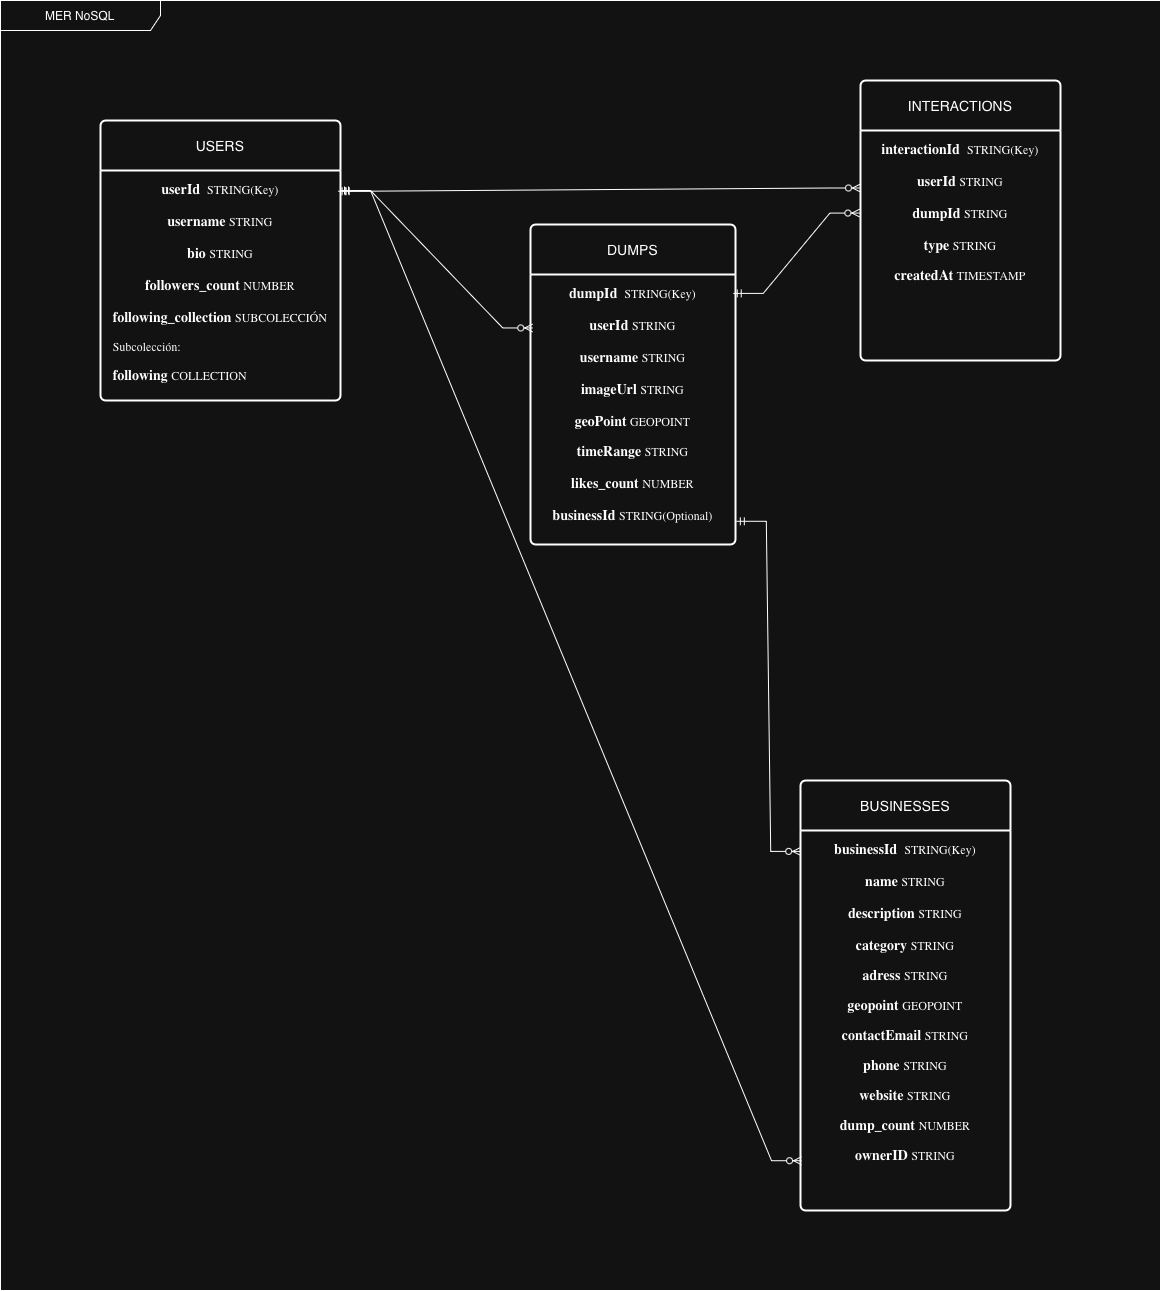

The diagram above was exported from draw.io. Its source (the exported page's mxGraphModel, read from the mxfile embedded in the PNG):
<mxGraphModel dx="1400" dy="1404" grid="1" gridSize="10" guides="1" tooltips="1" connect="1" arrows="1" fold="1" page="1" pageScale="1" pageWidth="827" pageHeight="1169" math="0" shadow="0">
  <root>
    <mxCell id="0" />
    <mxCell id="1" parent="0" />
    <mxCell id="GTF_3OpXH9uTns10JdIz-1" value="MER NoSQL" style="shape=umlFrame;whiteSpace=wrap;html=1;pointerEvents=0;recursiveResize=0;container=1;collapsible=0;width=160;" vertex="1" parent="1">
      <mxGeometry x="40" y="80" width="1160" height="1290" as="geometry" />
    </mxCell>
    <mxCell id="GTF_3OpXH9uTns10JdIz-4" value="USERS" style="swimlane;childLayout=stackLayout;horizontal=1;startSize=50;horizontalStack=0;rounded=1;fontSize=14;fontStyle=0;strokeWidth=2;resizeParent=0;resizeLast=1;shadow=0;dashed=0;align=center;arcSize=4;whiteSpace=wrap;html=1;" vertex="1" parent="GTF_3OpXH9uTns10JdIz-1">
      <mxGeometry x="100" y="120" width="240" height="280" as="geometry" />
    </mxCell>
    <mxCell id="GTF_3OpXH9uTns10JdIz-5" value="&lt;div style=&quot;&quot;&gt;&lt;b style=&quot;font-size: 14px; font-family: &amp;quot;Lucida Console&amp;quot;;&quot;&gt;userId &amp;nbsp;&lt;/b&gt;&lt;span style=&quot;font-family: &amp;quot;Lucida Console&amp;quot;;&quot;&gt;&lt;font&gt;STRING(Key)&lt;/font&gt;&lt;/span&gt;&lt;/div&gt;&lt;div&gt;&lt;font face=&quot;Lucida Console&quot; style=&quot;font-size: 14px;&quot;&gt;&lt;b&gt;&lt;br&gt;&lt;/b&gt;&lt;/font&gt;&lt;/div&gt;&lt;div&gt;&lt;font face=&quot;Lucida Console&quot;&gt;&lt;span style=&quot;font-weight: bold; font-size: 14px;&quot;&gt;username&amp;nbsp;&lt;/span&gt;&lt;font&gt;STRING&lt;/font&gt;&lt;/font&gt;&lt;/div&gt;&lt;div&gt;&lt;font face=&quot;Lucida Console&quot; style=&quot;font-size: 14px;&quot;&gt;&lt;b&gt;&lt;br&gt;&lt;/b&gt;&lt;/font&gt;&lt;/div&gt;&lt;div&gt;&lt;font face=&quot;Lucida Console&quot; style=&quot;font-size: 14px;&quot;&gt;&lt;b&gt;bio&amp;nbsp;&lt;/b&gt;&lt;/font&gt;&lt;span style=&quot;font-family: &amp;quot;Lucida Console&amp;quot;;&quot;&gt;STRING&lt;/span&gt;&lt;/div&gt;&lt;div&gt;&lt;font face=&quot;Lucida Console&quot; style=&quot;font-size: 14px;&quot;&gt;&lt;b&gt;&lt;br&gt;&lt;/b&gt;&lt;/font&gt;&lt;/div&gt;&lt;div&gt;&lt;font face=&quot;Lucida Console&quot; style=&quot;font-size: 14px;&quot;&gt;&lt;b&gt;followers_count&amp;nbsp;&lt;/b&gt;&lt;/font&gt;&lt;span style=&quot;font-family: &amp;quot;Lucida Console&amp;quot;;&quot;&gt;NUMBER&lt;/span&gt;&lt;/div&gt;&lt;div&gt;&lt;font face=&quot;Lucida Console&quot; style=&quot;font-size: 14px;&quot;&gt;&lt;b&gt;&lt;br&gt;&lt;/b&gt;&lt;/font&gt;&lt;/div&gt;&lt;div&gt;&lt;font face=&quot;Lucida Console&quot;&gt;&lt;b style=&quot;font-size: 14px;&quot;&gt;following_collection&amp;nbsp;&lt;/b&gt;&lt;font&gt;SUBCOLECCIÓN&lt;br&gt;&lt;/font&gt;&lt;/font&gt;&lt;/div&gt;&lt;div&gt;&lt;font face=&quot;Lucida Console&quot;&gt;&lt;font&gt;&lt;br&gt;&lt;/font&gt;&lt;/font&gt;&lt;/div&gt;&lt;div style=&quot;text-align: left;&quot;&gt;&lt;font face=&quot;Lucida Console&quot;&gt;&lt;font&gt;Subcolección:&lt;/font&gt;&lt;/font&gt;&lt;/div&gt;&lt;div style=&quot;text-align: left;&quot;&gt;&lt;font face=&quot;Lucida Console&quot;&gt;&lt;font&gt;&lt;br&gt;&lt;/font&gt;&lt;/font&gt;&lt;/div&gt;&lt;div style=&quot;text-align: left;&quot;&gt;&lt;font style=&quot;text-align: center; font-size: 14px;&quot; face=&quot;Lucida Console&quot;&gt;&lt;b&gt;following&amp;nbsp;&lt;/b&gt;&lt;/font&gt;&lt;span style=&quot;text-align: center; font-family: &amp;quot;Lucida Console&amp;quot;;&quot;&gt;COLLECTION&lt;/span&gt;&lt;br&gt;&lt;/div&gt;" style="align=center;strokeColor=none;fillColor=none;spacingLeft=4;spacingRight=4;fontSize=12;verticalAlign=top;resizable=0;rotatable=0;part=1;html=1;whiteSpace=wrap;spacing=5;spacingTop=2;" vertex="1" parent="GTF_3OpXH9uTns10JdIz-4">
      <mxGeometry y="50" width="240" height="230" as="geometry" />
    </mxCell>
    <mxCell id="GTF_3OpXH9uTns10JdIz-8" value="DUMPS" style="swimlane;childLayout=stackLayout;horizontal=1;startSize=50;horizontalStack=0;rounded=1;fontSize=14;fontStyle=0;strokeWidth=2;resizeParent=0;resizeLast=1;shadow=0;dashed=0;align=center;arcSize=4;whiteSpace=wrap;html=1;" vertex="1" parent="GTF_3OpXH9uTns10JdIz-1">
      <mxGeometry x="530" y="224" width="205" height="320" as="geometry" />
    </mxCell>
    <mxCell id="GTF_3OpXH9uTns10JdIz-9" value="&lt;div style=&quot;&quot;&gt;&lt;b style=&quot;font-size: 14px; font-family: &amp;quot;Lucida Console&amp;quot;;&quot;&gt;dumpId &amp;nbsp;&lt;/b&gt;&lt;span style=&quot;font-family: &amp;quot;Lucida Console&amp;quot;;&quot;&gt;&lt;font&gt;STRING(Key)&lt;/font&gt;&lt;/span&gt;&lt;/div&gt;&lt;div&gt;&lt;font face=&quot;Lucida Console&quot; style=&quot;font-size: 14px;&quot;&gt;&lt;b&gt;&lt;br&gt;&lt;/b&gt;&lt;/font&gt;&lt;/div&gt;&lt;div&gt;&lt;font face=&quot;Lucida Console&quot;&gt;&lt;span style=&quot;font-weight: bold; font-size: 14px;&quot;&gt;userId &lt;/span&gt;&lt;font&gt;STRING&lt;/font&gt;&lt;/font&gt;&lt;/div&gt;&lt;div&gt;&lt;font face=&quot;Lucida Console&quot; style=&quot;font-size: 14px;&quot;&gt;&lt;b&gt;&lt;br&gt;&lt;/b&gt;&lt;/font&gt;&lt;/div&gt;&lt;div&gt;&lt;font face=&quot;Lucida Console&quot; style=&quot;font-size: 14px;&quot;&gt;&lt;b&gt;username&amp;nbsp;&lt;/b&gt;&lt;/font&gt;&lt;span style=&quot;font-family: &amp;quot;Lucida Console&amp;quot;;&quot;&gt;STRING&lt;/span&gt;&lt;/div&gt;&lt;div&gt;&lt;font face=&quot;Lucida Console&quot; style=&quot;font-size: 14px;&quot;&gt;&lt;b&gt;&lt;br&gt;&lt;/b&gt;&lt;/font&gt;&lt;/div&gt;&lt;div&gt;&lt;font face=&quot;Lucida Console&quot; style=&quot;font-size: 14px;&quot;&gt;&lt;b&gt;imageUrl&amp;nbsp;&lt;/b&gt;&lt;/font&gt;&lt;span style=&quot;font-family: &amp;quot;Lucida Console&amp;quot;;&quot;&gt;STRING&lt;/span&gt;&lt;/div&gt;&lt;div&gt;&lt;font face=&quot;Lucida Console&quot; style=&quot;font-size: 14px;&quot;&gt;&lt;b&gt;&lt;br&gt;&lt;/b&gt;&lt;/font&gt;&lt;/div&gt;&lt;div&gt;&lt;font face=&quot;Lucida Console&quot;&gt;&lt;b style=&quot;font-size: 14px;&quot;&gt;geoPoint &lt;/b&gt;&lt;font&gt;GEOPOINT&lt;/font&gt;&lt;/font&gt;&lt;/div&gt;&lt;div&gt;&lt;font face=&quot;Lucida Console&quot;&gt;&lt;font&gt;&lt;br&gt;&lt;/font&gt;&lt;/font&gt;&lt;/div&gt;&lt;div&gt;&lt;font style=&quot;font-size: 14px;&quot; face=&quot;Lucida Console&quot;&gt;&lt;b&gt;timeRange&amp;nbsp;&lt;/b&gt;&lt;/font&gt;&lt;span style=&quot;font-family: &amp;quot;Lucida Console&amp;quot;;&quot;&gt;STRING&lt;/span&gt;&lt;font face=&quot;Lucida Console&quot;&gt;&lt;font&gt;&lt;br&gt;&lt;/font&gt;&lt;/font&gt;&lt;/div&gt;&lt;div&gt;&lt;font face=&quot;Lucida Console&quot; style=&quot;font-size: 14px;&quot;&gt;&lt;b&gt;&lt;br&gt;&lt;/b&gt;&lt;/font&gt;&lt;/div&gt;&lt;div&gt;&lt;font face=&quot;Lucida Console&quot;&gt;&lt;b style=&quot;font-size: 14px;&quot;&gt;likes_count &lt;/b&gt;&lt;font&gt;NUMBER&lt;/font&gt;&lt;/font&gt;&lt;/div&gt;&lt;div&gt;&lt;font face=&quot;Lucida Console&quot; style=&quot;font-size: 14px;&quot;&gt;&lt;b&gt;&lt;br&gt;&lt;/b&gt;&lt;/font&gt;&lt;/div&gt;&lt;div&gt;&lt;font face=&quot;Lucida Console&quot;&gt;&lt;span style=&quot;font-weight: bold; font-size: 14px;&quot;&gt;businessId &lt;/span&gt;&lt;font&gt;STRING(Optional)&lt;/font&gt;&lt;/font&gt;&lt;/div&gt;" style="align=center;strokeColor=none;fillColor=none;spacingLeft=4;spacingRight=4;fontSize=12;verticalAlign=top;resizable=0;rotatable=0;part=1;html=1;whiteSpace=wrap;spacing=5;spacingTop=2;" vertex="1" parent="GTF_3OpXH9uTns10JdIz-8">
      <mxGeometry y="50" width="205" height="270" as="geometry" />
    </mxCell>
    <mxCell id="GTF_3OpXH9uTns10JdIz-10" value="INTERACTIONS" style="swimlane;childLayout=stackLayout;horizontal=1;startSize=50;horizontalStack=0;rounded=1;fontSize=14;fontStyle=0;strokeWidth=2;resizeParent=0;resizeLast=1;shadow=0;dashed=0;align=center;arcSize=4;whiteSpace=wrap;html=1;" vertex="1" parent="GTF_3OpXH9uTns10JdIz-1">
      <mxGeometry x="860" y="80" width="200" height="280" as="geometry" />
    </mxCell>
    <mxCell id="GTF_3OpXH9uTns10JdIz-11" value="&lt;div style=&quot;&quot;&gt;&lt;b style=&quot;font-size: 14px; font-family: &amp;quot;Lucida Console&amp;quot;;&quot;&gt;interactionId &amp;nbsp;&lt;/b&gt;&lt;span style=&quot;font-family: &amp;quot;Lucida Console&amp;quot;;&quot;&gt;&lt;font&gt;STRING(Key)&lt;/font&gt;&lt;/span&gt;&lt;/div&gt;&lt;div&gt;&lt;font face=&quot;Lucida Console&quot; style=&quot;font-size: 14px;&quot;&gt;&lt;b&gt;&lt;br&gt;&lt;/b&gt;&lt;/font&gt;&lt;/div&gt;&lt;div&gt;&lt;font face=&quot;Lucida Console&quot;&gt;&lt;span style=&quot;font-weight: bold; font-size: 14px;&quot;&gt;userId &lt;/span&gt;&lt;font&gt;STRING&lt;/font&gt;&lt;/font&gt;&lt;/div&gt;&lt;div&gt;&lt;font face=&quot;Lucida Console&quot; style=&quot;font-size: 14px;&quot;&gt;&lt;b&gt;&lt;br&gt;&lt;/b&gt;&lt;/font&gt;&lt;/div&gt;&lt;div&gt;&lt;font face=&quot;Lucida Console&quot; style=&quot;font-size: 14px;&quot;&gt;&lt;b&gt;dumpId&amp;nbsp;&lt;/b&gt;&lt;/font&gt;&lt;span style=&quot;font-family: &amp;quot;Lucida Console&amp;quot;;&quot;&gt;STRING&lt;/span&gt;&lt;/div&gt;&lt;div&gt;&lt;font face=&quot;Lucida Console&quot; style=&quot;font-size: 14px;&quot;&gt;&lt;b&gt;&lt;br&gt;&lt;/b&gt;&lt;/font&gt;&lt;/div&gt;&lt;div&gt;&lt;font face=&quot;Lucida Console&quot; style=&quot;font-size: 14px;&quot;&gt;&lt;b&gt;type&amp;nbsp;&lt;/b&gt;&lt;/font&gt;&lt;span style=&quot;font-family: &amp;quot;Lucida Console&amp;quot;;&quot;&gt;STRING&lt;/span&gt;&lt;/div&gt;&lt;div&gt;&lt;span style=&quot;font-family: &amp;quot;Lucida Console&amp;quot;;&quot;&gt;&lt;br&gt;&lt;/span&gt;&lt;/div&gt;&lt;div&gt;&lt;font style=&quot;font-size: 14px;&quot; face=&quot;Lucida Console&quot;&gt;&lt;b&gt;createdAt&amp;nbsp;&lt;/b&gt;&lt;/font&gt;&lt;span style=&quot;font-family: &amp;quot;Lucida Console&amp;quot;;&quot;&gt;TIMESTAMP&lt;/span&gt;&lt;span style=&quot;font-family: &amp;quot;Lucida Console&amp;quot;;&quot;&gt;&lt;br&gt;&lt;/span&gt;&lt;/div&gt;" style="align=center;strokeColor=none;fillColor=none;spacingLeft=4;spacingRight=4;fontSize=12;verticalAlign=top;resizable=0;rotatable=0;part=1;html=1;whiteSpace=wrap;spacing=5;spacingTop=2;" vertex="1" parent="GTF_3OpXH9uTns10JdIz-10">
      <mxGeometry y="50" width="200" height="230" as="geometry" />
    </mxCell>
    <mxCell id="GTF_3OpXH9uTns10JdIz-12" value="BUSINESSES" style="swimlane;childLayout=stackLayout;horizontal=1;startSize=50;horizontalStack=0;rounded=1;fontSize=14;fontStyle=0;strokeWidth=2;resizeParent=0;resizeLast=1;shadow=0;dashed=0;align=center;arcSize=4;whiteSpace=wrap;html=1;" vertex="1" parent="GTF_3OpXH9uTns10JdIz-1">
      <mxGeometry x="800" y="780" width="210" height="430" as="geometry" />
    </mxCell>
    <mxCell id="GTF_3OpXH9uTns10JdIz-13" value="&lt;div style=&quot;&quot;&gt;&lt;b style=&quot;font-size: 14px; font-family: &amp;quot;Lucida Console&amp;quot;;&quot;&gt;businessId &amp;nbsp;&lt;/b&gt;&lt;span style=&quot;font-family: &amp;quot;Lucida Console&amp;quot;;&quot;&gt;&lt;font&gt;STRING(Key)&lt;/font&gt;&lt;/span&gt;&lt;/div&gt;&lt;div&gt;&lt;font face=&quot;Lucida Console&quot; style=&quot;font-size: 14px;&quot;&gt;&lt;b&gt;&lt;br&gt;&lt;/b&gt;&lt;/font&gt;&lt;/div&gt;&lt;div&gt;&lt;font face=&quot;Lucida Console&quot;&gt;&lt;span style=&quot;font-weight: bold; font-size: 14px;&quot;&gt;name&amp;nbsp;&lt;/span&gt;&lt;font&gt;STRING&lt;/font&gt;&lt;/font&gt;&lt;/div&gt;&lt;div&gt;&lt;font face=&quot;Lucida Console&quot; style=&quot;font-size: 14px;&quot;&gt;&lt;b&gt;&lt;br&gt;&lt;/b&gt;&lt;/font&gt;&lt;/div&gt;&lt;div&gt;&lt;font face=&quot;Lucida Console&quot; style=&quot;font-size: 14px;&quot;&gt;&lt;b&gt;description&amp;nbsp;&lt;/b&gt;&lt;/font&gt;&lt;span style=&quot;font-family: &amp;quot;Lucida Console&amp;quot;;&quot;&gt;STRING&lt;/span&gt;&lt;/div&gt;&lt;div&gt;&lt;font face=&quot;Lucida Console&quot; style=&quot;font-size: 14px;&quot;&gt;&lt;b&gt;&lt;br&gt;&lt;/b&gt;&lt;/font&gt;&lt;/div&gt;&lt;div&gt;&lt;font face=&quot;Lucida Console&quot; style=&quot;font-size: 14px;&quot;&gt;&lt;b&gt;category&amp;nbsp;&lt;/b&gt;&lt;/font&gt;&lt;span style=&quot;font-family: &amp;quot;Lucida Console&amp;quot;;&quot;&gt;STRING&lt;/span&gt;&lt;/div&gt;&lt;div&gt;&lt;span style=&quot;font-family: &amp;quot;Lucida Console&amp;quot;;&quot;&gt;&lt;br&gt;&lt;/span&gt;&lt;/div&gt;&lt;div&gt;&lt;font style=&quot;font-size: 14px;&quot; face=&quot;Lucida Console&quot;&gt;&lt;b&gt;adress&amp;nbsp;&lt;/b&gt;&lt;/font&gt;&lt;span style=&quot;font-family: &amp;quot;Lucida Console&amp;quot;;&quot;&gt;STRING&lt;/span&gt;&lt;span style=&quot;font-family: &amp;quot;Lucida Console&amp;quot;;&quot;&gt;&lt;br&gt;&lt;/span&gt;&lt;/div&gt;&lt;div&gt;&lt;span style=&quot;font-family: &amp;quot;Lucida Console&amp;quot;;&quot;&gt;&lt;br&gt;&lt;/span&gt;&lt;/div&gt;&lt;div&gt;&lt;font style=&quot;font-size: 14px;&quot; face=&quot;Lucida Console&quot;&gt;&lt;b&gt;geopoint&amp;nbsp;&lt;/b&gt;&lt;/font&gt;&lt;span style=&quot;font-family: &amp;quot;Lucida Console&amp;quot;;&quot;&gt;GEOPOINT&lt;/span&gt;&lt;span style=&quot;font-family: &amp;quot;Lucida Console&amp;quot;;&quot;&gt;&lt;br&gt;&lt;/span&gt;&lt;/div&gt;&lt;div&gt;&lt;span style=&quot;font-family: &amp;quot;Lucida Console&amp;quot;;&quot;&gt;&lt;br&gt;&lt;/span&gt;&lt;/div&gt;&lt;div&gt;&lt;font style=&quot;font-size: 14px;&quot; face=&quot;Lucida Console&quot;&gt;&lt;b&gt;contactEmail&amp;nbsp;&lt;/b&gt;&lt;/font&gt;&lt;span style=&quot;font-family: &amp;quot;Lucida Console&amp;quot;;&quot;&gt;STRING&lt;/span&gt;&lt;span style=&quot;font-family: &amp;quot;Lucida Console&amp;quot;;&quot;&gt;&lt;br&gt;&lt;/span&gt;&lt;/div&gt;&lt;div&gt;&lt;span style=&quot;font-family: &amp;quot;Lucida Console&amp;quot;;&quot;&gt;&lt;br&gt;&lt;/span&gt;&lt;/div&gt;&lt;div&gt;&lt;font style=&quot;font-size: 14px;&quot; face=&quot;Lucida Console&quot;&gt;&lt;b&gt;phone&amp;nbsp;&lt;/b&gt;&lt;/font&gt;&lt;span style=&quot;font-family: &amp;quot;Lucida Console&amp;quot;;&quot;&gt;STRING&lt;/span&gt;&lt;/div&gt;&lt;div&gt;&lt;span style=&quot;font-family: &amp;quot;Lucida Console&amp;quot;;&quot;&gt;&lt;br&gt;&lt;/span&gt;&lt;/div&gt;&lt;div&gt;&lt;font style=&quot;font-size: 14px;&quot; face=&quot;Lucida Console&quot;&gt;&lt;b&gt;website&amp;nbsp;&lt;/b&gt;&lt;/font&gt;&lt;span style=&quot;font-family: &amp;quot;Lucida Console&amp;quot;;&quot;&gt;STRING&lt;/span&gt;&lt;span style=&quot;font-family: &amp;quot;Lucida Console&amp;quot;;&quot;&gt;&lt;br&gt;&lt;/span&gt;&lt;/div&gt;&lt;div&gt;&lt;span style=&quot;font-family: &amp;quot;Lucida Console&amp;quot;;&quot;&gt;&lt;br&gt;&lt;/span&gt;&lt;/div&gt;&lt;div&gt;&lt;font style=&quot;font-size: 14px;&quot; face=&quot;Lucida Console&quot;&gt;&lt;b&gt;dump_count&amp;nbsp;&lt;/b&gt;&lt;/font&gt;&lt;span style=&quot;font-family: &amp;quot;Lucida Console&amp;quot;;&quot;&gt;NUMBER&lt;/span&gt;&lt;br&gt;&lt;/div&gt;&lt;div&gt;&lt;span style=&quot;font-family: &amp;quot;Lucida Console&amp;quot;;&quot;&gt;&lt;br&gt;&lt;/span&gt;&lt;/div&gt;&lt;div&gt;&lt;font style=&quot;font-size: 14px;&quot; face=&quot;Lucida Console&quot;&gt;&lt;b&gt;ownerID&amp;nbsp;&lt;/b&gt;&lt;/font&gt;&lt;span style=&quot;font-family: &amp;quot;Lucida Console&amp;quot;;&quot;&gt;STRING&lt;/span&gt;&lt;span style=&quot;font-family: &amp;quot;Lucida Console&amp;quot;;&quot;&gt;&lt;br&gt;&lt;/span&gt;&lt;/div&gt;" style="align=center;strokeColor=none;fillColor=none;spacingLeft=4;spacingRight=4;fontSize=12;verticalAlign=top;resizable=0;rotatable=0;part=1;html=1;whiteSpace=wrap;spacing=5;spacingTop=2;" vertex="1" parent="GTF_3OpXH9uTns10JdIz-12">
      <mxGeometry y="50" width="210" height="380" as="geometry" />
    </mxCell>
    <mxCell id="GTF_3OpXH9uTns10JdIz-15" value="" style="edgeStyle=entityRelationEdgeStyle;fontSize=12;html=1;endArrow=ERzeroToMany;startArrow=ERmandOne;rounded=0;exitX=1.003;exitY=0.09;exitDx=0;exitDy=0;entryX=0.011;entryY=0.198;entryDx=0;entryDy=0;entryPerimeter=0;exitPerimeter=0;" edge="1" parent="GTF_3OpXH9uTns10JdIz-1" source="GTF_3OpXH9uTns10JdIz-5" target="GTF_3OpXH9uTns10JdIz-9">
      <mxGeometry width="100" height="100" relative="1" as="geometry">
        <mxPoint x="430" y="390" as="sourcePoint" />
        <mxPoint x="530" y="290" as="targetPoint" />
      </mxGeometry>
    </mxCell>
    <mxCell id="GTF_3OpXH9uTns10JdIz-16" value="" style="edgeStyle=entityRelationEdgeStyle;fontSize=12;html=1;endArrow=ERzeroToMany;startArrow=ERmandOne;rounded=0;exitX=0.99;exitY=0.09;exitDx=0;exitDy=0;entryX=0;entryY=0.25;entryDx=0;entryDy=0;exitPerimeter=0;" edge="1" parent="GTF_3OpXH9uTns10JdIz-1" source="GTF_3OpXH9uTns10JdIz-5" target="GTF_3OpXH9uTns10JdIz-11">
      <mxGeometry width="100" height="100" relative="1" as="geometry">
        <mxPoint x="380" y="625" as="sourcePoint" />
        <mxPoint x="505" y="360" as="targetPoint" />
      </mxGeometry>
    </mxCell>
    <mxCell id="GTF_3OpXH9uTns10JdIz-17" value="" style="edgeStyle=entityRelationEdgeStyle;fontSize=12;html=1;endArrow=ERzeroToMany;startArrow=ERmandOne;rounded=0;exitX=0.989;exitY=0.07;exitDx=0;exitDy=0;entryX=-0.003;entryY=0.359;entryDx=0;entryDy=0;entryPerimeter=0;exitPerimeter=0;" edge="1" parent="GTF_3OpXH9uTns10JdIz-1" source="GTF_3OpXH9uTns10JdIz-9" target="GTF_3OpXH9uTns10JdIz-11">
      <mxGeometry width="100" height="100" relative="1" as="geometry">
        <mxPoint x="450" y="550" as="sourcePoint" />
        <mxPoint x="910" y="627" as="targetPoint" />
      </mxGeometry>
    </mxCell>
    <mxCell id="GTF_3OpXH9uTns10JdIz-18" value="" style="edgeStyle=entityRelationEdgeStyle;fontSize=12;html=1;endArrow=ERzeroToMany;startArrow=ERmandOne;rounded=0;exitX=1.004;exitY=0.914;exitDx=0;exitDy=0;entryX=0.001;entryY=0.055;entryDx=0;entryDy=0;entryPerimeter=0;exitPerimeter=0;" edge="1" parent="GTF_3OpXH9uTns10JdIz-1" source="GTF_3OpXH9uTns10JdIz-9" target="GTF_3OpXH9uTns10JdIz-13">
      <mxGeometry width="100" height="100" relative="1" as="geometry">
        <mxPoint x="700" y="576" as="sourcePoint" />
        <mxPoint x="826" y="390" as="targetPoint" />
      </mxGeometry>
    </mxCell>
    <mxCell id="GTF_3OpXH9uTns10JdIz-19" value="" style="edgeStyle=entityRelationEdgeStyle;fontSize=12;html=1;endArrow=ERzeroToMany;startArrow=ERmandOne;rounded=0;entryX=0.005;entryY=0.869;entryDx=0;entryDy=0;entryPerimeter=0;" edge="1" parent="1" target="GTF_3OpXH9uTns10JdIz-13">
      <mxGeometry width="100" height="100" relative="1" as="geometry">
        <mxPoint x="380" y="270" as="sourcePoint" />
        <mxPoint x="551" y="632" as="targetPoint" />
      </mxGeometry>
    </mxCell>
  </root>
</mxGraphModel>